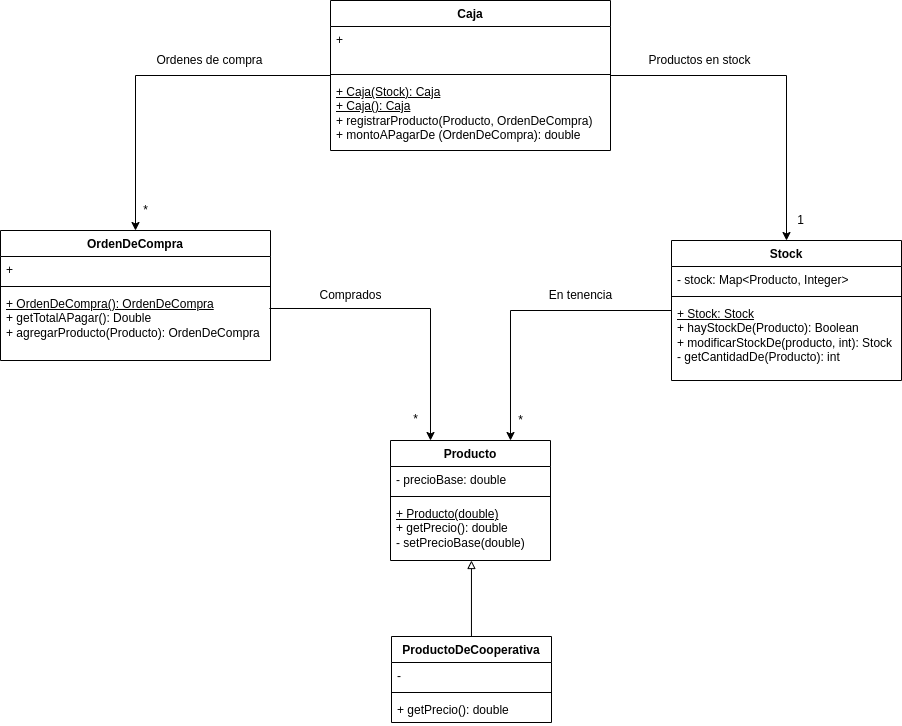

The diagram above was exported from draw.io. Its source (the exported page's mxGraphModel, read from the mxfile embedded in the PNG):
<mxGraphModel dx="1961" dy="677" grid="1" gridSize="10" guides="1" tooltips="1" connect="1" arrows="1" fold="1" page="1" pageScale="1" pageWidth="827" pageHeight="1169" math="0" shadow="0">
  <root>
    <mxCell id="0" />
    <mxCell id="1" parent="0" />
    <mxCell id="LAuZhV6xbr7vgLnFBy-y-13" style="edgeStyle=orthogonalEdgeStyle;rounded=0;orthogonalLoop=1;jettySize=auto;html=1;" edge="1" parent="1" source="LAuZhV6xbr7vgLnFBy-y-1" target="LAuZhV6xbr7vgLnFBy-y-9">
      <mxGeometry relative="1" as="geometry" />
    </mxCell>
    <mxCell id="LAuZhV6xbr7vgLnFBy-y-24" style="edgeStyle=orthogonalEdgeStyle;rounded=0;orthogonalLoop=1;jettySize=auto;html=1;entryX=0.5;entryY=0;entryDx=0;entryDy=0;" edge="1" parent="1" source="LAuZhV6xbr7vgLnFBy-y-1" target="LAuZhV6xbr7vgLnFBy-y-16">
      <mxGeometry relative="1" as="geometry" />
    </mxCell>
    <mxCell id="LAuZhV6xbr7vgLnFBy-y-1" value="Caja" style="swimlane;fontStyle=1;align=center;verticalAlign=top;childLayout=stackLayout;horizontal=1;startSize=26;horizontalStack=0;resizeParent=1;resizeParentMax=0;resizeLast=0;collapsible=1;marginBottom=0;" vertex="1" parent="1">
      <mxGeometry x="180" y="90" width="280" height="150" as="geometry" />
    </mxCell>
    <mxCell id="LAuZhV6xbr7vgLnFBy-y-2" value="+" style="text;strokeColor=none;fillColor=none;align=left;verticalAlign=top;spacingLeft=4;spacingRight=4;overflow=hidden;rotatable=0;points=[[0,0.5],[1,0.5]];portConstraint=eastwest;" vertex="1" parent="LAuZhV6xbr7vgLnFBy-y-1">
      <mxGeometry y="26" width="280" height="44" as="geometry" />
    </mxCell>
    <mxCell id="LAuZhV6xbr7vgLnFBy-y-3" value="" style="line;strokeWidth=1;fillColor=none;align=left;verticalAlign=middle;spacingTop=-1;spacingLeft=3;spacingRight=3;rotatable=0;labelPosition=right;points=[];portConstraint=eastwest;" vertex="1" parent="LAuZhV6xbr7vgLnFBy-y-1">
      <mxGeometry y="70" width="280" height="8" as="geometry" />
    </mxCell>
    <mxCell id="LAuZhV6xbr7vgLnFBy-y-4" value="&lt;u&gt;+ Caja(Stock): Caja&lt;br&gt;+ Caja(): Caja&lt;/u&gt;&lt;br&gt;+ registrarProducto(Producto, OrdenDeCompra)&lt;br&gt;+ montoAPagarDe (OrdenDeCompra): double" style="text;strokeColor=none;fillColor=none;align=left;verticalAlign=top;spacingLeft=4;spacingRight=4;overflow=hidden;rotatable=0;points=[[0,0.5],[1,0.5]];portConstraint=eastwest;html=1;" vertex="1" parent="LAuZhV6xbr7vgLnFBy-y-1">
      <mxGeometry y="78" width="280" height="72" as="geometry" />
    </mxCell>
    <mxCell id="LAuZhV6xbr7vgLnFBy-y-28" style="edgeStyle=orthogonalEdgeStyle;rounded=0;orthogonalLoop=1;jettySize=auto;html=1;entryX=0.75;entryY=0;entryDx=0;entryDy=0;" edge="1" parent="1" source="LAuZhV6xbr7vgLnFBy-y-9" target="LAuZhV6xbr7vgLnFBy-y-20">
      <mxGeometry relative="1" as="geometry" />
    </mxCell>
    <mxCell id="LAuZhV6xbr7vgLnFBy-y-9" value="Stock" style="swimlane;fontStyle=1;align=center;verticalAlign=top;childLayout=stackLayout;horizontal=1;startSize=26;horizontalStack=0;resizeParent=1;resizeParentMax=0;resizeLast=0;collapsible=1;marginBottom=0;" vertex="1" parent="1">
      <mxGeometry x="521" y="330" width="230" height="140" as="geometry" />
    </mxCell>
    <mxCell id="LAuZhV6xbr7vgLnFBy-y-10" value="- stock: Map&lt;Producto, Integer&gt;" style="text;strokeColor=none;fillColor=none;align=left;verticalAlign=top;spacingLeft=4;spacingRight=4;overflow=hidden;rotatable=0;points=[[0,0.5],[1,0.5]];portConstraint=eastwest;" vertex="1" parent="LAuZhV6xbr7vgLnFBy-y-9">
      <mxGeometry y="26" width="230" height="26" as="geometry" />
    </mxCell>
    <mxCell id="LAuZhV6xbr7vgLnFBy-y-11" value="" style="line;strokeWidth=1;fillColor=none;align=left;verticalAlign=middle;spacingTop=-1;spacingLeft=3;spacingRight=3;rotatable=0;labelPosition=right;points=[];portConstraint=eastwest;" vertex="1" parent="LAuZhV6xbr7vgLnFBy-y-9">
      <mxGeometry y="52" width="230" height="8" as="geometry" />
    </mxCell>
    <mxCell id="LAuZhV6xbr7vgLnFBy-y-12" value="&lt;u&gt;+ Stock: Stock&lt;/u&gt;&lt;br&gt;+ hayStockDe(Producto): Boolean&lt;br&gt;+ modificarStockDe(producto, int): Stock&lt;br&gt;- getCantidadDe(Producto): int" style="text;strokeColor=none;fillColor=none;align=left;verticalAlign=top;spacingLeft=4;spacingRight=4;overflow=hidden;rotatable=0;points=[[0,0.5],[1,0.5]];portConstraint=eastwest;html=1;" vertex="1" parent="LAuZhV6xbr7vgLnFBy-y-9">
      <mxGeometry y="60" width="230" height="80" as="geometry" />
    </mxCell>
    <mxCell id="LAuZhV6xbr7vgLnFBy-y-14" value="1" style="text;html=1;align=center;verticalAlign=middle;resizable=0;points=[];autosize=1;strokeColor=none;fillColor=none;" vertex="1" parent="1">
      <mxGeometry x="640" y="300" width="20" height="20" as="geometry" />
    </mxCell>
    <mxCell id="LAuZhV6xbr7vgLnFBy-y-15" value="Productos en stock" style="text;html=1;align=center;verticalAlign=middle;resizable=0;points=[];autosize=1;strokeColor=none;fillColor=none;" vertex="1" parent="1">
      <mxGeometry x="489" y="140" width="120" height="20" as="geometry" />
    </mxCell>
    <mxCell id="LAuZhV6xbr7vgLnFBy-y-27" style="edgeStyle=orthogonalEdgeStyle;rounded=0;orthogonalLoop=1;jettySize=auto;html=1;entryX=0.25;entryY=0;entryDx=0;entryDy=0;exitX=0.996;exitY=0.257;exitDx=0;exitDy=0;exitPerimeter=0;" edge="1" parent="1" source="LAuZhV6xbr7vgLnFBy-y-19" target="LAuZhV6xbr7vgLnFBy-y-20">
      <mxGeometry relative="1" as="geometry" />
    </mxCell>
    <mxCell id="LAuZhV6xbr7vgLnFBy-y-16" value="OrdenDeCompra" style="swimlane;fontStyle=1;align=center;verticalAlign=top;childLayout=stackLayout;horizontal=1;startSize=26;horizontalStack=0;resizeParent=1;resizeParentMax=0;resizeLast=0;collapsible=1;marginBottom=0;" vertex="1" parent="1">
      <mxGeometry x="-150" y="320" width="270" height="130" as="geometry" />
    </mxCell>
    <mxCell id="LAuZhV6xbr7vgLnFBy-y-17" value="+" style="text;strokeColor=none;fillColor=none;align=left;verticalAlign=top;spacingLeft=4;spacingRight=4;overflow=hidden;rotatable=0;points=[[0,0.5],[1,0.5]];portConstraint=eastwest;" vertex="1" parent="LAuZhV6xbr7vgLnFBy-y-16">
      <mxGeometry y="26" width="270" height="26" as="geometry" />
    </mxCell>
    <mxCell id="LAuZhV6xbr7vgLnFBy-y-18" value="" style="line;strokeWidth=1;fillColor=none;align=left;verticalAlign=middle;spacingTop=-1;spacingLeft=3;spacingRight=3;rotatable=0;labelPosition=right;points=[];portConstraint=eastwest;" vertex="1" parent="LAuZhV6xbr7vgLnFBy-y-16">
      <mxGeometry y="52" width="270" height="8" as="geometry" />
    </mxCell>
    <mxCell id="LAuZhV6xbr7vgLnFBy-y-19" value="&lt;u&gt;+ OrdenDeCompra(): OrdenDeCompra&lt;/u&gt;&lt;br&gt;+ getTotalAPagar(): Double&lt;br&gt;+ agregarProducto(Producto): OrdenDeCompra" style="text;strokeColor=none;fillColor=none;align=left;verticalAlign=top;spacingLeft=4;spacingRight=4;overflow=hidden;rotatable=0;points=[[0,0.5],[1,0.5]];portConstraint=eastwest;html=1;" vertex="1" parent="LAuZhV6xbr7vgLnFBy-y-16">
      <mxGeometry y="60" width="270" height="70" as="geometry" />
    </mxCell>
    <mxCell id="LAuZhV6xbr7vgLnFBy-y-20" value="Producto" style="swimlane;fontStyle=1;align=center;verticalAlign=top;childLayout=stackLayout;horizontal=1;startSize=26;horizontalStack=0;resizeParent=1;resizeParentMax=0;resizeLast=0;collapsible=1;marginBottom=0;" vertex="1" parent="1">
      <mxGeometry x="240" y="530" width="160" height="120" as="geometry" />
    </mxCell>
    <mxCell id="LAuZhV6xbr7vgLnFBy-y-21" value="- precioBase: double" style="text;strokeColor=none;fillColor=none;align=left;verticalAlign=top;spacingLeft=4;spacingRight=4;overflow=hidden;rotatable=0;points=[[0,0.5],[1,0.5]];portConstraint=eastwest;" vertex="1" parent="LAuZhV6xbr7vgLnFBy-y-20">
      <mxGeometry y="26" width="160" height="26" as="geometry" />
    </mxCell>
    <mxCell id="LAuZhV6xbr7vgLnFBy-y-22" value="" style="line;strokeWidth=1;fillColor=none;align=left;verticalAlign=middle;spacingTop=-1;spacingLeft=3;spacingRight=3;rotatable=0;labelPosition=right;points=[];portConstraint=eastwest;" vertex="1" parent="LAuZhV6xbr7vgLnFBy-y-20">
      <mxGeometry y="52" width="160" height="8" as="geometry" />
    </mxCell>
    <mxCell id="LAuZhV6xbr7vgLnFBy-y-23" value="&lt;u&gt;+ Producto(double)&lt;/u&gt;&lt;br&gt;+ getPrecio(): double&lt;br&gt;- setPrecioBase(double)" style="text;strokeColor=none;fillColor=none;align=left;verticalAlign=top;spacingLeft=4;spacingRight=4;overflow=hidden;rotatable=0;points=[[0,0.5],[1,0.5]];portConstraint=eastwest;html=1;" vertex="1" parent="LAuZhV6xbr7vgLnFBy-y-20">
      <mxGeometry y="60" width="160" height="60" as="geometry" />
    </mxCell>
    <mxCell id="LAuZhV6xbr7vgLnFBy-y-25" value="*" style="text;html=1;align=center;verticalAlign=middle;resizable=0;points=[];autosize=1;strokeColor=none;fillColor=none;" vertex="1" parent="1">
      <mxGeometry x="-15" y="290" width="20" height="20" as="geometry" />
    </mxCell>
    <mxCell id="LAuZhV6xbr7vgLnFBy-y-26" value="Ordenes de compra" style="text;html=1;align=center;verticalAlign=middle;resizable=0;points=[];autosize=1;strokeColor=none;fillColor=none;" vertex="1" parent="1">
      <mxGeometry x="-1" y="140" width="120" height="20" as="geometry" />
    </mxCell>
    <mxCell id="LAuZhV6xbr7vgLnFBy-y-29" value="Comprados" style="text;html=1;align=center;verticalAlign=middle;resizable=0;points=[];autosize=1;strokeColor=none;fillColor=none;" vertex="1" parent="1">
      <mxGeometry x="160" y="375" width="80" height="20" as="geometry" />
    </mxCell>
    <mxCell id="LAuZhV6xbr7vgLnFBy-y-30" value="En tenencia" style="text;html=1;align=center;verticalAlign=middle;resizable=0;points=[];autosize=1;strokeColor=none;fillColor=none;" vertex="1" parent="1">
      <mxGeometry x="390" y="375" width="80" height="20" as="geometry" />
    </mxCell>
    <mxCell id="LAuZhV6xbr7vgLnFBy-y-31" value="*" style="text;html=1;align=center;verticalAlign=middle;resizable=0;points=[];autosize=1;strokeColor=none;fillColor=none;" vertex="1" parent="1">
      <mxGeometry x="360" y="500" width="20" height="20" as="geometry" />
    </mxCell>
    <mxCell id="LAuZhV6xbr7vgLnFBy-y-32" value="*" style="text;html=1;align=center;verticalAlign=middle;resizable=0;points=[];autosize=1;strokeColor=none;fillColor=none;" vertex="1" parent="1">
      <mxGeometry x="255" y="499" width="20" height="20" as="geometry" />
    </mxCell>
    <mxCell id="LAuZhV6xbr7vgLnFBy-y-38" style="edgeStyle=orthogonalEdgeStyle;rounded=0;orthogonalLoop=1;jettySize=auto;html=1;entryX=0.506;entryY=1;entryDx=0;entryDy=0;entryPerimeter=0;endArrow=block;endFill=0;" edge="1" parent="1" source="LAuZhV6xbr7vgLnFBy-y-33" target="LAuZhV6xbr7vgLnFBy-y-23">
      <mxGeometry relative="1" as="geometry" />
    </mxCell>
    <mxCell id="LAuZhV6xbr7vgLnFBy-y-33" value="ProductoDeCooperativa" style="swimlane;fontStyle=1;align=center;verticalAlign=top;childLayout=stackLayout;horizontal=1;startSize=26;horizontalStack=0;resizeParent=1;resizeParentMax=0;resizeLast=0;collapsible=1;marginBottom=0;" vertex="1" parent="1">
      <mxGeometry x="241" y="726" width="160" height="86" as="geometry" />
    </mxCell>
    <mxCell id="LAuZhV6xbr7vgLnFBy-y-34" value="-" style="text;strokeColor=none;fillColor=none;align=left;verticalAlign=top;spacingLeft=4;spacingRight=4;overflow=hidden;rotatable=0;points=[[0,0.5],[1,0.5]];portConstraint=eastwest;" vertex="1" parent="LAuZhV6xbr7vgLnFBy-y-33">
      <mxGeometry y="26" width="160" height="26" as="geometry" />
    </mxCell>
    <mxCell id="LAuZhV6xbr7vgLnFBy-y-35" value="" style="line;strokeWidth=1;fillColor=none;align=left;verticalAlign=middle;spacingTop=-1;spacingLeft=3;spacingRight=3;rotatable=0;labelPosition=right;points=[];portConstraint=eastwest;" vertex="1" parent="LAuZhV6xbr7vgLnFBy-y-33">
      <mxGeometry y="52" width="160" height="8" as="geometry" />
    </mxCell>
    <mxCell id="LAuZhV6xbr7vgLnFBy-y-36" value="+ getPrecio(): double" style="text;strokeColor=none;fillColor=none;align=left;verticalAlign=top;spacingLeft=4;spacingRight=4;overflow=hidden;rotatable=0;points=[[0,0.5],[1,0.5]];portConstraint=eastwest;" vertex="1" parent="LAuZhV6xbr7vgLnFBy-y-33">
      <mxGeometry y="60" width="160" height="26" as="geometry" />
    </mxCell>
  </root>
</mxGraphModel>